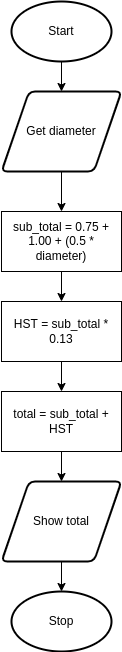

The diagram above was exported from draw.io. Its source (the exported page's mxGraphModel, read from the mxfile embedded in the PNG):
<mxGraphModel dx="834" dy="480" grid="1" gridSize="10" guides="1" tooltips="1" connect="1" arrows="1" fold="1" page="1" pageScale="1" pageWidth="827" pageHeight="1169" math="0" shadow="0">
  <root>
    <mxCell id="0" />
    <mxCell id="1" parent="0" />
    <mxCell id="2" style="edgeStyle=orthogonalEdgeStyle;html=1;entryX=0.5;entryY=0;entryDx=0;entryDy=0;" edge="1" parent="1" source="3" target="5">
      <mxGeometry relative="1" as="geometry" />
    </mxCell>
    <mxCell id="3" value="Start" style="strokeWidth=2;html=1;shape=mxgraph.flowchart.start_1;whiteSpace=wrap;" vertex="1" parent="1">
      <mxGeometry x="395" y="20" width="100" height="60" as="geometry" />
    </mxCell>
    <mxCell id="4" style="edgeStyle=orthogonalEdgeStyle;html=1;" edge="1" parent="1" source="5" target="7">
      <mxGeometry relative="1" as="geometry" />
    </mxCell>
    <mxCell id="5" value="Get diameter" style="shape=parallelogram;html=1;strokeWidth=2;perimeter=parallelogramPerimeter;whiteSpace=wrap;rounded=1;arcSize=12;size=0.23;" vertex="1" parent="1">
      <mxGeometry x="385" y="110" width="120" height="80" as="geometry" />
    </mxCell>
    <mxCell id="13" style="edgeStyle=none;html=1;entryX=0.5;entryY=0;entryDx=0;entryDy=0;" edge="1" parent="1" source="7" target="11">
      <mxGeometry relative="1" as="geometry" />
    </mxCell>
    <mxCell id="7" value="sub_total = 0.75 + 1.00 + (0.5 * diameter)" style="rounded=0;whiteSpace=wrap;html=1;" vertex="1" parent="1">
      <mxGeometry x="385" y="230" width="120" height="60" as="geometry" />
    </mxCell>
    <mxCell id="15" style="edgeStyle=none;html=1;entryX=0.5;entryY=0;entryDx=0;entryDy=0;" edge="1" parent="1" source="11" target="14">
      <mxGeometry relative="1" as="geometry" />
    </mxCell>
    <mxCell id="11" value="HST = sub_total * 0.13" style="rounded=0;whiteSpace=wrap;html=1;" vertex="1" parent="1">
      <mxGeometry x="385" y="320" width="120" height="60" as="geometry" />
    </mxCell>
    <mxCell id="17" style="edgeStyle=none;html=1;entryX=0.5;entryY=0;entryDx=0;entryDy=0;" edge="1" parent="1" source="14" target="16">
      <mxGeometry relative="1" as="geometry" />
    </mxCell>
    <mxCell id="14" value="total = sub_total + HST" style="rounded=0;whiteSpace=wrap;html=1;" vertex="1" parent="1">
      <mxGeometry x="385" y="410" width="120" height="60" as="geometry" />
    </mxCell>
    <mxCell id="19" style="edgeStyle=none;html=1;entryX=0.5;entryY=0;entryDx=0;entryDy=0;entryPerimeter=0;" edge="1" parent="1" source="16" target="18">
      <mxGeometry relative="1" as="geometry" />
    </mxCell>
    <mxCell id="16" value="Show total" style="shape=parallelogram;html=1;strokeWidth=2;perimeter=parallelogramPerimeter;whiteSpace=wrap;rounded=1;arcSize=12;size=0.23;" vertex="1" parent="1">
      <mxGeometry x="385" y="500" width="120" height="80" as="geometry" />
    </mxCell>
    <mxCell id="18" value="Stop" style="strokeWidth=2;html=1;shape=mxgraph.flowchart.start_1;whiteSpace=wrap;" vertex="1" parent="1">
      <mxGeometry x="395" y="610" width="100" height="60" as="geometry" />
    </mxCell>
  </root>
</mxGraphModel>